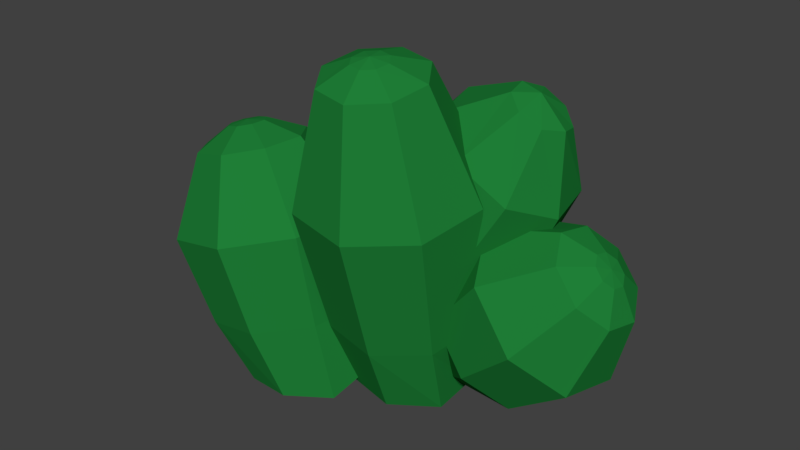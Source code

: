 # Source: 4_Part_Bush.blend  (saved by Blender 2.78.0; exported with 4.5.12 LTS)
import bpy
from mathutils import Matrix  # noqa: F401  (used for matrix-valued properties, if any)

bpy.ops.wm.read_factory_settings(use_empty=True)
scene = bpy.context.scene
scene.name = 'Scene'

# ---- collections
col_collection_1 = bpy.data.collections.new('Collection 1'); scene.collection.children.link(col_collection_1)

# ---- materials (node trees are filled in below, after node groups)
mat_bush = bpy.data.materials.new('Bush')
mat_bush.alpha_threshold = 0.0
mat_bush.use_transparent_shadow = False
mat_bush.diffuse_color = (0.01395, 0.214, 0.0387, 1.0)
mat_bush.roughness = 0.5

# ---- material node trees

# ---- world
world_world = bpy.data.worlds.new('World'); scene.world = world_world
world_world.use_nodes = True; world_world.node_tree.nodes.clear()
_N = world_world.node_tree.nodes; _L = world_world.node_tree.links
n0 = _N.new('ShaderNodeOutputWorld'); n0.name = 'World Output'; n0.location = (300, 300)
n1 = _N.new('ShaderNodeBackground'); n1.name = 'Background'; n1.location = (10, 300)
n1.inputs[0].default_value = (0.05088, 0.05088, 0.05088, 1.0)
_L.new(n1.outputs[0], n0.inputs[0])
n0.is_active_output = True
world_world.color = (0.05088, 0.05088, 0.05088)
world_world.use_sun_shadow = False
world_world.sun_shadow_jitter_overblur = 0.0
world_world.cycles.sampling_method = 'MANUAL'

# ---- meshes
me_sphere_018 = bpy.data.meshes.new('Sphere.018')
me_sphere_018.from_pydata([(0.01664, 1.232, -0.03882), (-0.01426, 0.8534, -0.2528), (-0.008398, 0.3659, -0.2965), (-4.452e-05, 0.08492, -0.2965), (0.08964, 1.257, 0.1043), (0.1556, 1.222, -0.01245), (0.2311, 0.837, -0.2063), (0.1996, 0.3521, -0.2571), (0.1674, 0.07374, -0.2647), (0.1173, 1.248, 0.1447), (0.2343, 1.198, 0.1028), (0.3701, 0.7938, -0.00274), (0.3174, 0.3154, -0.08451), (0.2623, 0.04423, -0.1257), (0.1076, 1.24, 0.1927), (0.2067, 1.173, 0.2395), (0.3213, 0.749, 0.2385), (0.276, 0.2775, 0.12), (0.05362, 1.26, 0.1599), (0.0174, 1.239, 0.2109), (0.2547, 0.01369, 0.03895), (0.0662, 1.236, 0.2201), (0.08888, 1.161, 0.3175), (-0.0501, 1.17, 0.2911), (-0.1321, 0.7454, 0.3297), (-0.1083, 0.2744, 0.1973), (-0.08047, 0.01118, 0.1011), (-0.01024, 1.247, 0.1704), (-0.1288, 1.195, 0.1758), (-0.2711, 0.7886, 0.1261), (-0.2261, 0.311, 0.02474), (0.1133, 0.729, 0.3762), (0.09972, 0.2605, 0.2367), (0.08701, 9.341e-08, 0.1329), (-0.1753, 0.04069, -0.03778), (-0.0005361, 1.256, 0.1224), (-0.1012, 1.22, 0.03917), (-0.2223, 0.8333, -0.1151), (-0.1847, 0.3489, -0.1798), (-0.142, 0.07123, -0.2025), (0.04338, 0.03023, -0.08411), (0.04084, 1.26, 0.09499), (0.6721, 0.6239, -0.3334), (0.4835, 0.4789, -0.4595), (0.2898, 0.2779, -0.4152), (0.1783, 0.1079, -0.2748), (0.7613, 0.6112, -0.2178), (0.7671, 0.5252, -0.3084), (0.651, 0.3047, -0.4152), (0.4319, 0.1302, -0.3777), (0.2395, 0.0443, -0.2587), (0.7802, 0.5916, -0.1803), (0.8208, 0.4693, -0.2015), (0.746, 0.206, -0.2266), (0.5124, 0.04653, -0.2178), (0.2741, 0.008292, -0.1899), (0.7736, 0.5985, -0.136), (0.8019, 0.4889, -0.07554), (0.7126, 0.2407, -0.004157), (0.4841, 0.0759, -0.02922), (0.7418, 0.6418, -0.1688), (0.712, 0.6625, -0.1198), (0.2619, 0.02094, -0.1087), (0.7453, 0.6278, -0.111), (0.7215, 0.5726, -0.004157), (0.6265, 0.6713, -0.02922), (0.403, 0.5626, 0.07761), (0.2216, 0.3488, 0.04009), (0.1422, 0.1248, -0.0789), (0.6931, 0.6821, -0.1573), (0.5728, 0.7271, -0.136), (0.308, 0.6612, -0.111), (0.1411, 0.4324, -0.1198), (0.5706, 0.3884, 0.1219), (0.3637, 0.2011, 0.07761), (0.2075, 0.06955, -0.06275), (0.1017, 0.1492, -0.1477), (0.6997, 0.6752, -0.2015), (0.5916, 0.7075, -0.2621), (0.3414, 0.6266, -0.3334), (0.1694, 0.4031, -0.3084), (0.1265, 0.1617, -0.2289), (0.2082, 0.1245, -0.1688), (0.728, 0.6458, -0.2266), (-0.5825, 0.8724, 0.03445), (-0.3305, 0.02948, 0.09822), (-0.4904, -0.0578, -0.02434), (-0.6417, 0.1483, -0.05574), (-0.7781, 0.4564, -0.08338), (-0.7226, 0.7649, -0.00465), (-0.6288, 0.8596, 0.0621), (-0.5272, -0.06798, 0.1413), (-0.237, -0.01147, 0.3146), (-0.3234, 0.2362, 0.37), (-0.4026, 0.5601, 0.4188), (-0.688, 0.1355, 0.1523), (-0.8327, 0.4413, 0.162), (-0.7536, 0.7563, 0.1343), (-0.6396, 0.8566, 0.1109), (-0.4223, -0.03899, 0.2817), (-0.5561, 0.1719, 0.3286), (-0.6772, 0.4843, 0.37), (-0.6655, 0.7807, 0.2522), (-0.51, 0.8236, 0.2798), (-0.5541, 0.8802, 0.162), (-0.07991, -0.002665, 0.2208), (-0.6087, 0.8651, 0.1523), (-0.5706, 0.8845, 0.09822), (-0.1261, 0.2907, 0.2522), (-0.1699, 0.6244, 0.2798), (-0.3781, 0.86, 0.2011), (-0.5078, 0.893, 0.1343), (-0.04305, 0.06575, 0.05518), (-0.07978, 0.3035, 0.04416), (-0.1153, 0.6395, 0.03445), (-0.3472, 0.8686, 0.0621), (-0.4969, 0.896, 0.08554), (-0.148, 0.03676, -0.08521), (-0.2116, 0.2671, -0.1322), (-0.2708, 0.5965, -0.1736), (-0.4353, 0.8442, -0.05574), (-0.5279, 0.8874, 0.04416), (-0.3333, -0.01442, -0.1181), (-0.4444, 0.2028, -0.1736), (-0.5453, 0.5207, -0.2224), (-0.5908, 0.8013, -0.08339), (0.01658, 0.04239, -0.4013), (0.2035, 0.6312, -0.5241), (0.3575, 0.8641, -0.4798), (0.4363, 1.051, -0.3395), (-0.04569, 0.4507, -0.2824), (-0.1103, 0.06944, -0.3508), (0.007106, 0.7721, -0.4798), (0.1909, 0.9835, -0.4423), (0.3646, 1.103, -0.3233), (-0.06782, 0.4666, -0.2449), (-0.1635, 0.08866, -0.2315), (-0.1042, 0.8519, -0.2912), (0.09662, 1.051, -0.2824), (0.324, 1.132, -0.2545), (-0.06005, 0.461, -0.2007), (-0.112, 0.08878, -0.1134), (-0.06509, 0.8239, -0.06878), (0.1297, 1.027, -0.09385), (-0.02091, 0.4241, -0.2334), (0.01214, 0.4092, -0.1844), (0.3382, 1.122, -0.1734), (-0.02693, 0.4372, -0.1756), (0.01421, 0.06974, -0.06554), (0.1411, 0.04269, -0.116), (0.2979, 0.5636, 0.01298), (0.4374, 0.8067, -0.02453), (0.4749, 1.041, -0.1435), (0.03428, 0.3933, -0.2219), (0.1943, 0.02347, -0.2353), (0.4091, 0.4838, -0.1756), (0.5318, 0.7391, -0.1844), (0.1014, 0.7045, 0.05723), (0.2709, 0.9262, 0.01298), (0.4006, 1.084, -0.1274), (0.5191, 1.025, -0.2123), (0.0265, 0.3989, -0.2662), (0.1428, 0.02335, -0.3535), (0.3701, 0.5118, -0.3981), (0.4986, 0.7628, -0.373), (0.497, 1.008, -0.2935), (0.4099, 1.119, -0.2334), (-0.006619, 0.4227, -0.2912)], [], [(16, 15, 22, 31), (26, 40, 33), (33, 32, 25, 26), (20, 17, 32, 33), (23, 22, 21, 19), (26, 25, 30, 34), (2, 1, 6, 7), (0, 41, 4, 5), (31, 22, 23, 24), (30, 29, 37, 38), (32, 31, 24, 25), (37, 36, 0, 1), (40, 39, 3), (4, 41, 18), (23, 19, 27, 28), (27, 19, 18), (40, 3, 8), (3, 2, 7, 8), (25, 24, 29, 30), (5, 4, 9, 10), (24, 23, 28, 29), (1, 0, 5, 6), (7, 6, 11, 12), (9, 4, 18), (28, 27, 35, 36), (34, 30, 38, 39), (10, 9, 14, 15), (40, 8, 13), (13, 12, 17, 20), (40, 26, 34), (35, 27, 18), (14, 9, 18), (38, 37, 1, 2), (8, 7, 12, 13), (6, 5, 10, 11), (11, 10, 15, 16), (29, 28, 36, 37), (40, 13, 20), (12, 11, 16, 17), (36, 35, 41, 0), (40, 20, 33), (39, 38, 2, 3), (40, 34, 39), (21, 14, 18), (19, 21, 18), (15, 14, 21, 22), (41, 35, 18), (17, 16, 31, 32), (58, 57, 64, 73), (68, 82, 75), (75, 74, 67, 68), (62, 59, 74, 75), (65, 64, 63, 61), (68, 67, 72, 76), (44, 43, 48, 49), (42, 83, 46, 47), (73, 64, 65, 66), (72, 71, 79, 80), (74, 73, 66, 67), (79, 78, 42, 43), (82, 81, 45), (46, 83, 60), (65, 61, 69, 70), (69, 61, 60), (82, 45, 50), (45, 44, 49, 50), (67, 66, 71, 72), (47, 46, 51, 52), (66, 65, 70, 71), (43, 42, 47, 48), (49, 48, 53, 54), (51, 46, 60), (70, 69, 77, 78), (76, 72, 80, 81), (52, 51, 56, 57), (82, 50, 55), (55, 54, 59, 62), (82, 68, 76), (77, 69, 60), (56, 51, 60), (80, 79, 43, 44), (50, 49, 54, 55), (48, 47, 52, 53), (53, 52, 57, 58), (71, 70, 78, 79), (82, 55, 62), (54, 53, 58, 59), (78, 77, 83, 42), (82, 62, 75), (81, 80, 44, 45), (82, 76, 81), (63, 56, 60), (61, 63, 60), (57, 56, 63, 64), (83, 77, 60), (59, 58, 73, 74), (89, 90, 84, 125), (86, 87, 123, 122), (85, 91, 86), (84, 90, 107), (96, 97, 89, 88), (106, 104, 107), (104, 111, 107), (110, 111, 104, 103), (113, 114, 109, 108), (114, 115, 110, 109), (85, 105, 92), (85, 112, 105), (108, 109, 94, 93), (119, 120, 115, 114), (87, 88, 124, 123), (116, 121, 107), (85, 122, 117), (100, 101, 96, 95), (101, 102, 97, 96), (97, 98, 90, 89), (118, 119, 114, 113), (122, 123, 118, 117), (120, 121, 116, 115), (124, 125, 120, 119), (102, 103, 104, 106), (94, 103, 102, 101), (102, 106, 98, 97), (93, 94, 101, 100), (99, 85, 92), (99, 100, 95, 91), (95, 96, 88, 87), (98, 106, 107), (105, 108, 93, 92), (125, 84, 121, 120), (121, 84, 107), (88, 89, 125, 124), (109, 110, 103, 94), (92, 93, 100, 99), (123, 124, 119, 118), (85, 86, 122), (91, 95, 87, 86), (85, 117, 112), (85, 99, 91), (117, 118, 113, 112), (111, 116, 107), (115, 116, 111, 110), (112, 113, 108, 105), (90, 98, 107), (142, 141, 148, 157), (152, 166, 159), (159, 158, 151, 152), (146, 143, 158, 159), (149, 148, 147, 145), (152, 151, 156, 160), (128, 127, 132, 133), (126, 167, 130, 131), (157, 148, 149, 150), (156, 155, 163, 164), (158, 157, 150, 151), (163, 162, 126, 127), (166, 165, 129), (130, 167, 144), (149, 145, 153, 154), (153, 145, 144), (166, 129, 134), (129, 128, 133, 134), (151, 150, 155, 156), (131, 130, 135, 136), (150, 149, 154, 155), (127, 126, 131, 132), (133, 132, 137, 138), (135, 130, 144), (154, 153, 161, 162), (160, 156, 164, 165), (136, 135, 140, 141), (166, 134, 139), (139, 138, 143, 146), (166, 152, 160), (161, 153, 144), (140, 135, 144), (164, 163, 127, 128), (134, 133, 138, 139), (132, 131, 136, 137), (137, 136, 141, 142), (155, 154, 162, 163), (166, 139, 146), (138, 137, 142, 143), (162, 161, 167, 126), (166, 146, 159), (165, 164, 128, 129), (166, 160, 165), (147, 140, 144), (145, 147, 144), (141, 140, 147, 148), (167, 161, 144), (143, 142, 157, 158)])
_uv = me_sphere_018.uv_layers.new(name='UVMap')
_uv.uv.foreach_set('vector', [0.06963, 0.2347, 0.0703, 0.3677, 0.03086, 0.3694, 0.0, 0.2377, 0.2712, 0.909, 0.2072, 0.936, 0.2337, 0.8715, 0.1609, 0.367, 0.1514, 0.28, 0.2148, 0.2778, 0.212, 0.3652, 0.07992, 0.0, 0.07332, 0.08465, 0.01429, 0.08716, 0.02842, 0.002449, 0.3906, 0.9151, 0.347, 0.9154, 0.3587, 0.8824, 0.374, 0.8823, 0.212, 0.3652, 0.2148, 0.2778, 0.2722, 0.28, 0.2582, 0.367, 0.4415, 0.2806, 0.4284, 0.1283, 0.5033, 0.1272, 0.505, 0.2797, 0.3906, 0.8083, 0.374, 0.8448, 0.3587, 0.8449, 0.347, 0.8086, 0.1432, 0.1274, 0.1716, 0.001469, 0.214, 0.0, 0.218, 0.1248, 0.2988, 0.2795, 0.2857, 0.1268, 0.3604, 0.1235, 0.3621, 0.2767, 0.1514, 0.28, 0.1432, 0.1274, 0.218, 0.1248, 0.2148, 0.2778, 0.3604, 0.1235, 0.3526, 0.0, 0.3911, 0.001889, 0.4284, 0.1268, 0.2072, 0.936, 0.2337, 0.9999, 0.1807, 1.0, 0.3587, 0.8449, 0.374, 0.8448, 0.3659, 0.8635, 0.3906, 0.9151, 0.374, 0.8823, 0.3848, 0.8713, 0.4215, 0.8837, 0.3848, 0.8713, 0.374, 0.8823, 0.3659, 0.8635, 0.2072, 0.936, 0.1807, 1.0, 0.1432, 0.9625, 0.4538, 0.3671, 0.4415, 0.2806, 0.505, 0.2797, 0.505, 0.3664, 0.2148, 0.2778, 0.218, 0.1248, 0.2857, 0.1274, 0.2722, 0.28, 0.347, 0.8086, 0.3587, 0.8449, 0.3479, 0.856, 0.3162, 0.8401, 0.218, 0.1248, 0.214, 0.0, 0.2523, 0.00147, 0.2857, 0.1274, 0.4284, 0.1283, 0.4523, 0.0006025, 0.4947, 0.0, 0.5033, 0.1272, 0.505, 0.2797, 0.5033, 0.1272, 0.5708, 0.1283, 0.5622, 0.2806, 0.3479, 0.856, 0.3587, 0.8449, 0.3659, 0.8635, 0.4215, 0.8837, 0.3848, 0.8713, 0.3848, 0.8557, 0.4215, 0.8394, 0.3112, 0.3666, 0.2988, 0.2795, 0.3621, 0.2767, 0.3621, 0.3644, 0.3162, 0.8401, 0.3479, 0.856, 0.3479, 0.8715, 0.3162, 0.8843, 0.2072, 0.936, 0.1432, 0.9625, 0.1432, 0.9093, 0.1262, 0.002449, 0.1357, 0.08716, 0.07332, 0.08465, 0.07992, 0.0, 0.2072, 0.936, 0.2712, 0.909, 0.2712, 0.9622, 0.3848, 0.8557, 0.3848, 0.8713, 0.3659, 0.8635, 0.3479, 0.8715, 0.3479, 0.856, 0.3659, 0.8635, 0.3621, 0.2767, 0.3604, 0.1235, 0.4284, 0.1268, 0.4197, 0.2795, 0.505, 0.3664, 0.505, 0.2797, 0.5622, 0.2806, 0.551, 0.3671, 0.5033, 0.1272, 0.4947, 0.0, 0.5329, 0.0006021, 0.5708, 0.1283, 0.1432, 0.2377, 0.112, 0.3694, 0.0703, 0.3677, 0.06963, 0.2347, 0.2857, 0.1268, 0.3103, 0.001889, 0.3526, 0.0, 0.3604, 0.1235, 0.2072, 0.936, 0.1432, 0.9093, 0.1741, 0.8671, 0.1357, 0.08716, 0.1432, 0.2377, 0.06963, 0.2347, 0.07332, 0.08465, 0.4215, 0.8394, 0.3848, 0.8557, 0.374, 0.8448, 0.3906, 0.8083, 0.2072, 0.936, 0.1741, 0.8671, 0.2337, 0.8715, 0.3621, 0.3644, 0.3621, 0.2767, 0.4197, 0.2795, 0.4085, 0.3666, 0.2072, 0.936, 0.2712, 0.9622, 0.2337, 0.9999, 0.3587, 0.8824, 0.3479, 0.8715, 0.3659, 0.8635, 0.374, 0.8823, 0.3587, 0.8824, 0.3659, 0.8635, 0.3162, 0.8843, 0.3479, 0.8715, 0.3587, 0.8824, 0.347, 0.9154, 0.374, 0.8448, 0.3848, 0.8557, 0.3659, 0.8635, 0.07332, 0.08465, 0.06963, 0.2347, 0.0, 0.2377, 0.01429, 0.08716, 0.1324, 0.9197, 0.05327, 0.9483, 0.02947, 0.9149, 0.09041, 0.8607, 0.7254, 0.3275, 0.7451, 0.2992, 0.7451, 0.3343, 0.3065, 0.7781, 0.2326, 0.7987, 0.2252, 0.734, 0.3059, 0.7509, 0.3162, 0.7972, 0.2587, 0.844, 0.2326, 0.7987, 0.3065, 0.7781, 0.0, 0.905, 0.02947, 0.9149, 0.01063, 0.9464, 0.0002877, 0.943, 0.3059, 0.7509, 0.2252, 0.734, 0.2408, 0.6878, 0.3162, 0.7319, 0.7248, 0.6733, 0.6916, 0.7404, 0.6278, 0.6986, 0.6707, 0.6379, 0.634, 0.8013, 0.6066, 0.8175, 0.5939, 0.8092, 0.5979, 0.7776, 0.09041, 0.8607, 0.02947, 0.9149, 0.0, 0.905, 0.03839, 0.8433, 0.4284, 0.7835, 0.4302, 0.7086, 0.4967, 0.7014, 0.4847, 0.7774, 0.2326, 0.7987, 0.152, 0.8137, 0.1432, 0.7374, 0.2252, 0.734, 0.7248, 0.7864, 0.6528, 0.8274, 0.634, 0.8013, 0.6916, 0.7404, 0.7451, 0.2992, 0.7197, 0.2796, 0.7348, 0.2672, 0.0142, 0.9781, 0.003851, 0.9747, 0.005626, 0.9613, 0.3587, 0.3919, 0.3902, 0.3723, 0.4015, 0.3802, 0.3909, 0.4145, 0.4015, 0.3802, 0.3902, 0.3723, 0.4051, 0.367, 0.3921, 0.6574, 0.3662, 0.6574, 0.375, 0.6308, 0.5015, 0.8684, 0.5401, 0.8025, 0.562, 0.8442, 0.5109, 0.8864, 0.2252, 0.734, 0.1432, 0.7374, 0.1617, 0.6829, 0.2408, 0.6878, 0.5979, 0.7776, 0.5939, 0.8092, 0.5826, 0.8066, 0.5655, 0.7702, 0.3056, 0.4549, 0.3587, 0.3919, 0.3909, 0.4145, 0.3625, 0.4947, 0.6916, 0.7404, 0.634, 0.8013, 0.5979, 0.7776, 0.6278, 0.6986, 0.5738, 0.9193, 0.5655, 0.8467, 0.6311, 0.8274, 0.6294, 0.9029, 0.02047, 0.9713, 0.0142, 0.9781, 0.005626, 0.9613, 0.3909, 0.4145, 0.4015, 0.3802, 0.4145, 0.3813, 0.428, 0.4177, 0.4537, 0.8683, 0.4284, 0.7835, 0.4847, 0.7774, 0.4777, 0.8576, 0.05748, 0.9857, 0.02047, 0.9713, 0.01899, 0.9582, 0.05327, 0.9483, 0.3376, 0.6421, 0.3376, 0.6808, 0.3201, 0.6774, 0.6287, 0.9784, 0.6294, 0.9029, 0.6845, 0.9193, 0.6524, 0.9855, 0.7451, 0.2992, 0.7254, 0.3275, 0.7126, 0.3054, 0.4145, 0.3813, 0.4015, 0.3802, 0.4051, 0.367, 0.01899, 0.9582, 0.02047, 0.9713, 0.005626, 0.9613, 0.4847, 0.7774, 0.4967, 0.7014, 0.562, 0.7311, 0.5401, 0.8025, 0.6047, 0.9855, 0.5738, 0.9193, 0.6294, 0.9029, 0.6287, 0.9784, 0.6278, 0.6986, 0.5979, 0.7776, 0.5655, 0.7702, 0.5707, 0.6855, 0.1399, 0.9857, 0.05748, 0.9857, 0.05327, 0.9483, 0.1324, 0.9197, 0.3625, 0.4947, 0.3909, 0.4145, 0.428, 0.4177, 0.428, 0.5004, 0.3376, 0.6421, 0.3201, 0.6774, 0.3074, 0.6564, 0.6294, 0.9029, 0.6311, 0.8274, 0.696, 0.8467, 0.6845, 0.9193, 0.6528, 0.8274, 0.6132, 0.8267, 0.6066, 0.8175, 0.634, 0.8013, 0.3376, 0.6421, 0.3074, 0.6564, 0.3056, 0.6308, 0.4777, 0.8576, 0.4847, 0.7774, 0.5401, 0.8025, 0.5015, 0.8684, 0.7451, 0.2992, 0.7126, 0.3054, 0.7197, 0.2796, 0.01063, 0.9464, 0.01899, 0.9582, 0.005626, 0.9613, 0.0002877, 0.943, 0.01063, 0.9464, 0.005626, 0.9613, 0.05327, 0.9483, 0.01899, 0.9582, 0.01063, 0.9464, 0.02947, 0.9149, 0.4216, 0.375, 0.4145, 0.3813, 0.4051, 0.367, 0.2587, 0.844, 0.1828, 0.8671, 0.152, 0.8137, 0.2326, 0.7987, 0.3904, 0.8043, 0.38, 0.7701, 0.3908, 0.7566, 0.4212, 0.7659, 0.8007, 0.6374, 0.803, 0.703, 0.7403, 0.7098, 0.7507, 0.6428, 0.937, 0.08683, 0.9636, 0.146, 0.9111, 0.1427, 0.3908, 0.7566, 0.38, 0.7701, 0.3729, 0.7499, 0.8741, 0.8079, 0.8392, 0.9019, 0.7967, 0.8973, 0.7991, 0.7999, 0.3539, 0.76, 0.3539, 0.7423, 0.3729, 0.7499, 0.3539, 0.7423, 0.3647, 0.7288, 0.3729, 0.7499, 0.3469, 0.6869, 0.3647, 0.7288, 0.3539, 0.7423, 0.3162, 0.7253, 0.8712, 0.4599, 0.8741, 0.5647, 0.7996, 0.5647, 0.808, 0.4599, 0.8741, 0.5647, 0.8346, 0.6374, 0.7924, 0.6374, 0.7996, 0.5647, 0.937, 0.08683, 0.9636, 0.003628, 1.0, 0.04754, 0.937, 0.08683, 0.9087, 0.0, 0.9636, 0.003628, 0.808, 0.4599, 0.7996, 0.5647, 0.725, 0.5479, 0.7448, 0.4457, 0.798, 0.08823, 0.7894, 0.0, 0.8314, 4.157e-05, 0.8722, 0.0883, 0.803, 0.703, 0.7991, 0.7999, 0.725, 0.8079, 0.7403, 0.7098, 0.38, 0.7274, 0.3908, 0.7389, 0.3729, 0.7499, 0.937, 0.08683, 0.8732, 0.09862, 0.8722, 0.03949, 0.6402, 0.5563, 0.6496, 0.4513, 0.725, 0.4597, 0.7041, 0.5634, 0.6496, 0.4513, 0.6492, 0.3683, 0.6919, 0.3731, 0.725, 0.4597, 0.3469, 0.8083, 0.3647, 0.7715, 0.38, 0.7701, 0.3904, 0.8043, 0.7955, 0.1925, 0.798, 0.08823, 0.8722, 0.0883, 0.8584, 0.1925, 0.7446, 0.2672, 0.7231, 0.1925, 0.7955, 0.1925, 0.8022, 0.2672, 0.4212, 0.7156, 0.3908, 0.7389, 0.38, 0.7274, 0.3904, 0.6829, 0.7126, 0.0883, 0.741, 4.193e-05, 0.7894, 0.0, 0.798, 0.08823, 0.3162, 0.7756, 0.3162, 0.7253, 0.3539, 0.7423, 0.3539, 0.76, 0.5655, 0.4492, 0.6016, 0.3671, 0.6492, 0.3683, 0.6496, 0.4513, 0.3162, 0.7756, 0.3539, 0.76, 0.3647, 0.7715, 0.3469, 0.8083, 0.5689, 0.5545, 0.5655, 0.4492, 0.6496, 0.4513, 0.6402, 0.5563, 1.0, 0.1065, 0.937, 0.08683, 1.0, 0.04754, 0.623, 0.6322, 0.6402, 0.5563, 0.7041, 0.5634, 0.6739, 0.6379, 0.8667, 0.7098, 0.8741, 0.8079, 0.7991, 0.7999, 0.803, 0.703, 0.3647, 0.7715, 0.3539, 0.76, 0.3729, 0.7499, 0.8185, 0.3677, 0.808, 0.4599, 0.7448, 0.4457, 0.7688, 0.3671, 0.4212, 0.7659, 0.3908, 0.7566, 0.3908, 0.7389, 0.4212, 0.7156, 0.3908, 0.7389, 0.3908, 0.7566, 0.3729, 0.7499, 0.7991, 0.7999, 0.7967, 0.8973, 0.7547, 0.9019, 0.725, 0.8079, 0.7996, 0.5647, 0.7924, 0.6374, 0.7502, 0.6279, 0.725, 0.5479, 0.5675, 0.6379, 0.5689, 0.5545, 0.6402, 0.5563, 0.623, 0.6322, 0.7231, 0.1925, 0.7126, 0.0883, 0.798, 0.08823, 0.7955, 0.1925, 0.937, 0.08683, 0.9111, 0.1427, 0.8732, 0.09862, 0.8514, 0.6428, 0.8667, 0.7098, 0.803, 0.703, 0.8007, 0.6374, 0.937, 0.08683, 0.8722, 0.03949, 0.9087, 0.0, 0.937, 0.08683, 1.0, 0.1065, 0.9636, 0.146, 0.8022, 0.2672, 0.7955, 0.1925, 0.8584, 0.1925, 0.8523, 0.2672, 0.3647, 0.7288, 0.38, 0.7274, 0.3729, 0.7499, 0.3904, 0.6829, 0.38, 0.7274, 0.3647, 0.7288, 0.3469, 0.6869, 0.8698, 0.3859, 0.8712, 0.4599, 0.808, 0.4599, 0.8185, 0.3677, 0.38, 0.7701, 0.3647, 0.7715, 0.3729, 0.7499, 0.0, 0.584, 0.06825, 0.3694, 0.1093, 0.3791, 0.07194, 0.5777, 0.01484, 0.6735, 0.05185, 0.6731, 0.02363, 0.6933, 0.5058, 0.3671, 0.5655, 0.4145, 0.5309, 0.4523, 0.4904, 0.3806, 0.04699, 0.701, 0.0542, 0.7746, 0.0, 0.7585, 0.02363, 0.6933, 0.9131, 0.146, 0.9462, 0.1474, 0.9462, 0.2648, 0.9366, 0.258, 0.4904, 0.3806, 0.5309, 0.4523, 0.4741, 0.4756, 0.4653, 0.3868, 0.651, 0.0989, 0.6343, 0.1838, 0.5708, 0.1586, 0.5972, 0.07758, 0.3767, 0.6308, 0.3956, 0.5084, 0.4072, 0.5004, 0.4072, 0.6217, 0.07194, 0.5777, 0.1093, 0.3791, 0.1408, 0.3751, 0.136, 0.5478, 0.4741, 0.4756, 0.4985, 0.5552, 0.4446, 0.5495, 0.4284, 0.4707, 0.08656, 0.6473, 0.07194, 0.5777, 0.136, 0.5478, 0.1408, 0.6219, 0.7069, 0.1909, 0.7126, 0.3478, 0.6718, 0.3586, 0.6343, 0.1838, 0.6617, 0.0, 0.6912, 0.02843, 0.6647, 0.02583, 0.3578, 0.6655, 0.346, 0.665, 0.3533, 0.6481, 0.9131, 0.146, 0.9366, 0.258, 0.9223, 0.256, 0.8722, 0.1486, 0.3376, 0.6405, 0.346, 0.6308, 0.3533, 0.6481, 0.6617, 0.0, 0.6647, 0.02583, 0.6415, 0.01665, 0.6647, 0.02583, 0.651, 0.0989, 0.5972, 0.07758, 0.6415, 0.01665, 0.5309, 0.4523, 0.5655, 0.5278, 0.4985, 0.5552, 0.4741, 0.4756, 0.8741, 0.6034, 0.9, 0.4862, 0.9141, 0.4834, 0.9149, 0.6034, 0.5655, 0.5278, 0.5613, 0.6922, 0.5212, 0.6998, 0.4985, 0.5552, 0.1432, 0.5496, 0.2083, 0.367, 0.2402, 0.3761, 0.1826, 0.5945, 0.1649, 0.6603, 0.1826, 0.5945, 0.2498, 0.6211, 0.2219, 0.6829, 0.3662, 0.6558, 0.3578, 0.6655, 0.3533, 0.6481, 0.3056, 0.6149, 0.3736, 0.5091, 0.3817, 0.512, 0.3347, 0.628, 0.4653, 0.3868, 0.4741, 0.4756, 0.4284, 0.4707, 0.4471, 0.3931, 0.8741, 0.4834, 0.8937, 0.3672, 0.902, 0.3671, 0.9047, 0.4788, 0.05185, 0.6731, 0.08219, 0.6731, 0.07123, 0.6923, 0.07123, 0.6923, 0.1105, 0.7544, 0.0542, 0.7746, 0.04699, 0.701, 0.05185, 0.6731, 0.01484, 0.6735, 0.02574, 0.6526, 0.3376, 0.6546, 0.3376, 0.6405, 0.3533, 0.6481, 0.3662, 0.6417, 0.3662, 0.6558, 0.3533, 0.6481, 0.7126, 0.1049, 0.7069, 0.1909, 0.6343, 0.1838, 0.651, 0.0989, 0.08219, 0.6731, 0.136, 0.7098, 0.1105, 0.7544, 0.07123, 0.6923, 0.1826, 0.5945, 0.2402, 0.3761, 0.2805, 0.3831, 0.2498, 0.6211, 0.2498, 0.6211, 0.2805, 0.3831, 0.3056, 0.3839, 0.3056, 0.6138, 0.4985, 0.5552, 0.5212, 0.6998, 0.4975, 0.7014, 0.4446, 0.5495, 0.05185, 0.6731, 0.07123, 0.6923, 0.04699, 0.701, 0.1105, 0.7544, 0.136, 0.8195, 0.06955, 0.8433, 0.0542, 0.7746, 0.3347, 0.628, 0.3817, 0.512, 0.3956, 0.5084, 0.3767, 0.6308, 0.05185, 0.6731, 0.04699, 0.701, 0.02363, 0.6933, 0.6912, 0.02843, 0.7126, 0.1049, 0.651, 0.0989, 0.6647, 0.02583, 0.6617, 0.0, 0.7041, 0.01449, 0.6912, 0.02843, 0.3578, 0.6313, 0.3662, 0.6417, 0.3533, 0.6481, 0.346, 0.6308, 0.3578, 0.6313, 0.3533, 0.6481, 0.9047, 0.4788, 0.902, 0.3671, 0.915, 0.3737, 0.9466, 0.4834, 0.346, 0.665, 0.3376, 0.6546, 0.3533, 0.6481, 0.02557, 0.6526, 0.0, 0.584, 0.07194, 0.5777, 0.08656, 0.6473])
me_sphere_018.materials.append(mat_bush)
me_sphere_018.use_remesh_preserve_volume = False
me_sphere_018.use_remesh_preserve_attributes = False
me_sphere_018.use_mirror_vertex_groups = False
me_sphere_018.update()

# ---- objects
ob_4_part_bush = bpy.data.objects.new('4 Part Bush', me_sphere_018)

# ---- transforms, parenting, visibility, modifiers, constraints
ob_4_part_bush.location = (0.0, 0.0, 0.0)
ob_4_part_bush.rotation_euler = (1.571, -0.0, 0.0)
ob_4_part_bush.lineart.crease_threshold = 0.0

# ---- collection membership
col_collection_1.objects.link(ob_4_part_bush)

# ---- scene / render settings (as saved in the file)
scene.frame_start = 1; scene.frame_end = 250; scene.frame_set(1)
scene.render.engine = 'BLENDER_EEVEE_NEXT'
scene.render.resolution_percentage = 50
scene.render.dither_intensity = 0.0
scene.cycles.use_denoising = False
scene.cycles.samples = 128
scene.cycles.sampling_pattern = 'TABULATED_SOBOL'
scene.cycles.light_sampling_threshold = 0.0
scene.cycles.use_adaptive_sampling = False
scene.cycles.use_light_tree = False
scene.cycles.blur_glossy = 0.0
scene.cycles.sample_clamp_indirect = 0.0
scene.view_settings.view_transform = 'Standard'
bpy.context.view_layer.update()

# ---- added for rendering (the .blend has no active camera and no usable light): camera, sun
cam_auto = bpy.data.cameras.new('AutoCamera')
cam_auto.lens = 50.0
cam_auto.sensor_width = 36.0
cam_auto.clip_end = 1000.0
ob_auto_camera = bpy.data.objects.new('AutoCamera', cam_auto)
scene.collection.objects.link(ob_auto_camera)
ob_auto_camera.location = (2.14162, -2.52444, 2.31422)
ob_auto_camera.rotation_euler = (1.09748, -7.21219e-08, 0.694738)
scene.camera = ob_auto_camera
light_auto_sun = bpy.data.lights.new('AutoSun', 'SUN')
light_auto_sun.energy = 3.0
light_auto_sun.angle = 0.0523599
ob_auto_sun = bpy.data.objects.new('AutoSun', light_auto_sun)
scene.collection.objects.link(ob_auto_sun)
ob_auto_sun.rotation_euler = (0.872665, 0.174533, 0.523599)
bpy.context.view_layer.update()
